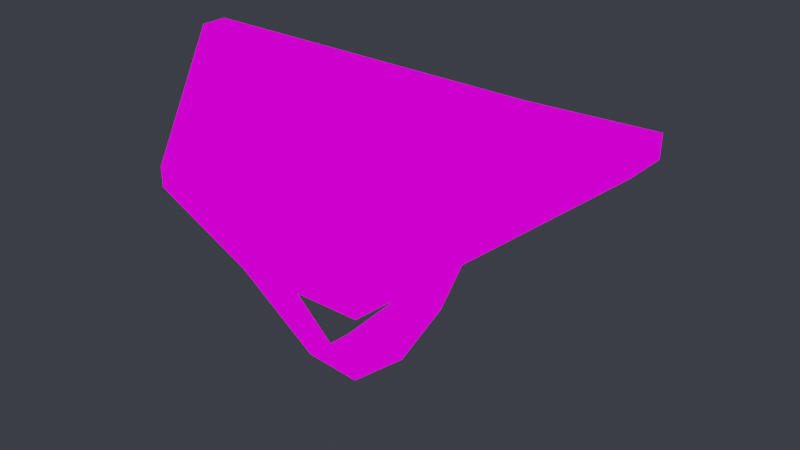 # Source: mask.blend  (saved by Blender 3.4.6; exported with 4.5.12 LTS)
import bpy
from mathutils import Matrix  # noqa: F401  (used for matrix-valued properties, if any)

bpy.ops.wm.read_factory_settings(use_empty=True)
scene = bpy.context.scene
scene.name = 'Scene'

# ---- images (referenced by path relative to the original .blend; pixels are not part of the script)
import os
ASSET_DIR = os.environ.get("B2B_ASSET_DIR", "")  # directory of the original .blend (textures are referenced by path, not embedded)
HERE = os.path.dirname(os.path.abspath(__file__))  # packed textures are extracted next to this script under _unpacked/

def load_image(name, relpath, width, height, colorspace="sRGB"):
    """Load a texture the original file referenced (path relative to the .blend, or extracted next to this script)."""
    p = next((c for c in (os.path.join(HERE, relpath), os.path.join(ASSET_DIR, relpath)) if relpath and os.path.exists(c)), "")
    if p:
        img = bpy.data.images.load(p, check_existing=True)
        img.name = name
    else:  # same state as the original file: an image datablock whose file is absent (Cycles renders it pink)
        img = bpy.data.images.new(name, width, height)
        img.source = "FILE"
        img.filepath = "//" + (relpath or name)
    img.colorspace_settings.name = colorspace
    return img
img_mask_png = load_image('mask.png', 'mask.png', 1024, 1024, 'sRGB')

# ---- materials (node trees are filled in below, after node groups)
mat_ara_helmet = bpy.data.materials.new('ara_helmet')
mat_ara_helmet.use_transparent_shadow = False

# ---- material node trees
mat_ara_helmet.use_nodes = True; mat_ara_helmet.node_tree.nodes.clear()
_N = mat_ara_helmet.node_tree.nodes; _L = mat_ara_helmet.node_tree.links
n0 = _N.new('ShaderNodeOutputMaterial'); n0.name = 'Material Output'; n0.location = (300, 300)
n1 = _N.new('ShaderNodeBackground'); n1.name = 'Background'; n1.location = (10, 300)
n2 = _N.new('ShaderNodeTexImage'); n2.name = 'Image Texture'; n2.location = (-280, 280)
n2.image = img_mask_png
n2.interpolation = 'Closest'
_L.new(n1.outputs[0], n0.inputs[0])
_L.new(n2.outputs[0], n1.inputs[0])
n0.is_active_output = True

# ---- world
world_world = bpy.data.worlds.new('World'); scene.world = world_world
world_world.use_nodes = True; world_world.node_tree.nodes.clear()
_N = world_world.node_tree.nodes; _L = world_world.node_tree.links
n0 = _N.new('ShaderNodeOutputWorld'); n0.name = 'World Output'; n0.location = (300, 300)
n1 = _N.new('ShaderNodeBackground'); n1.name = 'Background'; n1.location = (10, 300)
n1.inputs[0].default_value = (0.03689, 0.04092, 0.04971, 1.0)
_L.new(n1.outputs[0], n0.inputs[0])
n0.is_active_output = True
world_world.color = (0.05088, 0.05088, 0.05088)
world_world.use_sun_shadow = False
world_world.sun_shadow_jitter_overblur = 0.0

# ---- meshes
me_cube_002 = bpy.data.meshes.new('Cube.002')
me_cube_002.from_pydata([(-0.998, 0.339, 0.2511), (1.003, 0.09204, 0.7891), (-0.9974, -0.006282, 0.7913), (0.04307, 0.6009, 0.25), (1.003, -0.006282, 0.7891), (0.002597, -0.006282, 0.7902), (-0.9974, 0.05036, 0.7913), (0.3147, 0.6009, 0.2497), (-0.9982, 0.339, 0.1583), (-0.2286, 0.6009, 0.2503), (1.002, 0.09204, 0.6963), (1.003, 0.05036, 0.7891), (0.002597, 0.05036, 0.7902), (0.5026, -0.006282, 0.7897), (-0.4974, -0.006282, 0.7907), (1.002, -0.006282, 0.6963), (0.04286, 0.6009, 0.1572), (-0.9976, -0.006282, 0.591), (-0.2288, 0.6009, 0.1575), (1.002, 0.05036, 0.6963), (-0.4974, 0.05036, 0.7907), (0.5026, 0.05036, 0.7897), (0.3145, 0.6009, 0.1569), (-0.9976, 0.05036, 0.591), (-0.998, -0.3515, 0.2511), (1.003, -0.1046, 0.7891), (-0.9974, -0.006281, 0.7913), (0.04307, -0.6134, 0.25), (1.003, -0.006281, 0.7891), (0.002597, -0.006281, 0.7902), (-0.9974, -0.06292, 0.7913), (0.3147, -0.6134, 0.2497), (-0.9982, -0.3515, 0.1583), (-0.2286, -0.6134, 0.2503), (1.002, -0.1046, 0.6963), (1.003, -0.06292, 0.7891), (0.002597, -0.06292, 0.7902), (0.5026, -0.006281, 0.7897), (-0.4974, -0.006281, 0.7907), (1.002, -0.006281, 0.6963), (0.04286, -0.6134, 0.1572), (-0.9976, -0.006281, 0.591), (-0.2288, -0.6134, 0.1575), (1.002, -0.06292, 0.6963), (-0.4974, -0.06292, 0.7907), (0.5026, -0.06292, 0.7897), (0.3145, -0.6134, 0.1569), (-0.9976, -0.06292, 0.591), (-0.9861, 0.3349, 0.2518), (0.991, 0.09088, 0.7835), (-0.9856, -0.006282, 0.7856), (0.04271, 0.5938, 0.2507), (0.991, -0.006282, 0.7835), (0.002713, -0.006282, 0.7845), (-0.9856, 0.04969, 0.7856), (0.3112, 0.5938, 0.2504), (-0.9863, 0.3349, 0.16), (-0.2257, 0.5938, 0.251), (0.9908, 0.09088, 0.6918), (0.991, 0.04969, 0.7835), (0.002713, 0.04969, 0.7845), (0.4968, -0.006282, 0.784), (-0.4914, -0.006282, 0.7851), (0.9908, -0.006282, 0.6918), (0.0425, 0.5938, 0.1589), (-0.9858, -0.006282, 0.5877), (-0.2259, 0.5938, 0.1592), (0.9908, 0.04969, 0.6918), (-0.4914, 0.04969, 0.7851), (0.4968, 0.04969, 0.784), (0.311, 0.5938, 0.1587), (-0.9858, 0.04969, 0.5877), (-0.9861, -0.3475, 0.2518), (0.991, -0.1034, 0.7835), (-0.9856, -0.006281, 0.7856), (0.04271, -0.6063, 0.2507), (0.991, -0.006281, 0.7835), (0.002713, -0.006281, 0.7845), (-0.9856, -0.06225, 0.7856), (0.3112, -0.6063, 0.2504), (-0.9863, -0.3475, 0.16), (-0.2257, -0.6063, 0.251), (0.9908, -0.1034, 0.6918), (0.991, -0.06225, 0.7835), (0.002713, -0.06225, 0.7845), (0.4968, -0.006281, 0.784), (-0.4914, -0.006281, 0.7851), (0.9908, -0.006281, 0.6918), (0.0425, -0.6063, 0.1589), (-0.9858, -0.006281, 0.5877), (-0.2259, -0.6063, 0.1592), (0.9908, -0.06225, 0.6918), (-0.4914, -0.06225, 0.7851), (0.4968, -0.06225, 0.784), (0.311, -0.6063, 0.1587), (-0.9858, -0.06225, 0.5877), (-0.002901, -0.2782, -0.4109), (-0.2431, -0.2782, -0.3904), (-0.002901, -0.2782, -0.4109), (-0.2431, -0.2782, -0.3904), (0.01232, -0.007178, -0.4468), (-0.2847, -0.007178, -0.4438), (-0.0363, 0.3157, -0.376), (-0.2431, 0.217, -0.3832), (0.0646, 0.5987, 0.1745), (-0.2291, 0.5987, 0.1708)], [], [(23, 6, 0, 8), (22, 7, 1, 10), (21, 12, 5, 13), (20, 6, 2, 14), (19, 11, 4, 15), (18, 9, 3, 16), (8, 0, 9, 18), (10, 1, 11, 19), (12, 20, 14, 5), (3, 9, 20, 12), (9, 0, 6, 20), (11, 21, 13, 4), (1, 7, 21, 11), (7, 3, 12, 21), (16, 3, 7, 22), (17, 2, 6, 23), (47, 30, 24, 32), (46, 31, 25, 34), (45, 36, 29, 37), (44, 30, 26, 38), (43, 35, 28, 39), (42, 33, 27, 40), (32, 24, 33, 42), (34, 25, 35, 43), (36, 44, 38, 29), (27, 33, 44, 36), (33, 24, 30, 44), (35, 45, 37, 28), (25, 31, 45, 35), (31, 27, 36, 45), (40, 27, 31, 46), (41, 26, 30, 47), (71, 54, 48, 56), (70, 55, 49, 58), (69, 60, 53, 61), (68, 54, 50, 62), (67, 59, 52, 63), (66, 57, 51, 64), (56, 48, 57, 66), (58, 49, 59, 67), (60, 68, 62, 53), (51, 57, 68, 60), (57, 48, 54, 68), (59, 69, 61, 52), (49, 55, 69, 59), (55, 51, 60, 69), (64, 51, 55, 70), (65, 50, 54, 71), (95, 78, 72, 80), (94, 79, 73, 82), (93, 84, 77, 85), (92, 78, 74, 86), (91, 83, 76, 87), (90, 81, 75, 88), (80, 72, 81, 90), (82, 73, 83, 91), (84, 92, 86, 77), (75, 81, 92, 84), (81, 72, 78, 92), (83, 93, 85, 76), (73, 79, 93, 83), (79, 75, 84, 93), (88, 75, 79, 94), (89, 74, 78, 95), (42, 40, 96, 97), (97, 96, 98, 99), (99, 98, 100, 101), (101, 100, 102, 103), (103, 102, 104, 105)])
_uv = me_cube_002.uv_layers.new(name='UVMap')
_uv.uv.foreach_set('vector', [0.5232, 0.8428, 0.5126, 0.7788, 0.7042, 0.9049, 0.7674, 0.9865, 0.9785, 0.2531, 0.872, 0.2833, 0.5307, 0.09756, 0.5506, 0.0202, 0.5199, 0.2608, 0.5206, 0.4455, 0.4994, 0.4454, 0.5002, 0.2609, 0.5185, 0.6325, 0.5126, 0.7788, 0.4984, 0.7796, 0.4975, 0.6321, 0.5275, 0.01571, 0.5173, 0.09669, 0.4992, 0.09637, 0.4991, 0.01347, 0.9847, 0.5852, 0.8771, 0.5566, 0.8863, 0.4197, 1.001, 0.4179, 0.7674, 0.9865, 0.7042, 0.9049, 0.8771, 0.5566, 0.9847, 0.5852, 0.5506, 0.0202, 0.5307, 0.09756, 0.5173, 0.09669, 0.5275, 0.01571, 0.5206, 0.4455, 0.5185, 0.6325, 0.4975, 0.6321, 0.4994, 0.4454, 0.8863, 0.4197, 0.8771, 0.5566, 0.5185, 0.6325, 0.5206, 0.4455, 0.8771, 0.5566, 0.7042, 0.9049, 0.5126, 0.7788, 0.5185, 0.6325, 0.5173, 0.09669, 0.5199, 0.2608, 0.5002, 0.2609, 0.4992, 0.09637, 0.5307, 0.09756, 0.872, 0.2833, 0.5199, 0.2608, 0.5173, 0.09669, 0.872, 0.2833, 0.8863, 0.4197, 0.5206, 0.4455, 0.5199, 0.2608, 1.001, 0.4179, 0.8863, 0.4197, 0.872, 0.2833, 0.9785, 0.2531, 0.4992, 0.8446, 0.4984, 0.7796, 0.5126, 0.7788, 0.5232, 0.8428, 0.5232, 0.8428, 0.5126, 0.7788, 0.7042, 0.9049, 0.7674, 0.9865, 0.9785, 0.2531, 0.872, 0.2833, 0.5307, 0.09756, 0.5506, 0.0202, 0.5199, 0.2608, 0.5206, 0.4455, 0.4994, 0.4454, 0.5002, 0.2609, 0.5185, 0.6325, 0.5126, 0.7788, 0.4984, 0.7796, 0.4975, 0.6321, 0.5275, 0.01571, 0.5173, 0.09669, 0.4992, 0.09637, 0.4991, 0.01347, 0.9847, 0.5852, 0.8771, 0.5566, 0.8863, 0.4197, 1.001, 0.4179, 0.7674, 0.9865, 0.7042, 0.9049, 0.8771, 0.5566, 0.9847, 0.5852, 0.5506, 0.0202, 0.5307, 0.09756, 0.5173, 0.09669, 0.5275, 0.01571, 0.5206, 0.4455, 0.5185, 0.6325, 0.4975, 0.6321, 0.4994, 0.4454, 0.8863, 0.4197, 0.8771, 0.5566, 0.5185, 0.6325, 0.5206, 0.4455, 0.8771, 0.5566, 0.7042, 0.9049, 0.5126, 0.7788, 0.5185, 0.6325, 0.5173, 0.09669, 0.5199, 0.2608, 0.5002, 0.2609, 0.4992, 0.09637, 0.5307, 0.09756, 0.872, 0.2833, 0.5199, 0.2608, 0.5173, 0.09669, 0.872, 0.2833, 0.8863, 0.4197, 0.5206, 0.4455, 0.5199, 0.2608, 1.001, 0.4179, 0.8863, 0.4197, 0.872, 0.2833, 0.9785, 0.2531, 0.4992, 0.8446, 0.4984, 0.7796, 0.5126, 0.7788, 0.5232, 0.8428, 0.01771, 0.9835, 0.01701, 0.9793, 0.02963, 0.9876, 0.03379, 0.993, 0.04769, 0.9447, 0.04068, 0.9467, 0.01821, 0.9344, 0.01951, 0.9293, 0.01749, 0.9452, 0.01754, 0.9574, 0.01614, 0.9573, 0.01619, 0.9452, 0.0174, 0.9697, 0.01701, 0.9793, 0.01608, 0.9793, 0.01602, 0.9696, 0.01799, 0.9291, 0.01732, 0.9344, 0.01613, 0.9344, 0.01612, 0.9289, 0.0481, 0.9665, 0.04101, 0.9647, 0.04161, 0.9557, 0.04919, 0.9555, 0.03379, 0.993, 0.02963, 0.9876, 0.04101, 0.9647, 0.0481, 0.9665, 0.01951, 0.9293, 0.01821, 0.9344, 0.01732, 0.9344, 0.01799, 0.9291, 0.01754, 0.9574, 0.0174, 0.9697, 0.01602, 0.9696, 0.01614, 0.9573, 0.04161, 0.9557, 0.04101, 0.9647, 0.0174, 0.9697, 0.01754, 0.9574, 0.04101, 0.9647, 0.02963, 0.9876, 0.01701, 0.9793, 0.0174, 0.9697, 0.01732, 0.9344, 0.01749, 0.9452, 0.01619, 0.9452, 0.01613, 0.9344, 0.01821, 0.9344, 0.04068, 0.9467, 0.01749, 0.9452, 0.01732, 0.9344, 0.04068, 0.9467, 0.04161, 0.9557, 0.01754, 0.9574, 0.01749, 0.9452, 0.04919, 0.9555, 0.04161, 0.9557, 0.04068, 0.9467, 0.04769, 0.9447, 0.01613, 0.9836, 0.01608, 0.9793, 0.01701, 0.9793, 0.01771, 0.9835, 0.01771, 0.9835, 0.01701, 0.9793, 0.02963, 0.9876, 0.03379, 0.993, 0.04769, 0.9447, 0.04068, 0.9467, 0.01821, 0.9344, 0.01951, 0.9293, 0.01749, 0.9452, 0.01754, 0.9574, 0.01614, 0.9573, 0.01619, 0.9452, 0.0174, 0.9697, 0.01701, 0.9793, 0.01608, 0.9793, 0.01602, 0.9696, 0.01799, 0.9291, 0.01732, 0.9344, 0.01613, 0.9344, 0.01612, 0.9289, 0.0481, 0.9665, 0.04101, 0.9647, 0.04161, 0.9557, 0.04919, 0.9555, 0.03379, 0.993, 0.02963, 0.9876, 0.04101, 0.9647, 0.0481, 0.9665, 0.01951, 0.9293, 0.01821, 0.9344, 0.01732, 0.9344, 0.01799, 0.9291, 0.01754, 0.9574, 0.0174, 0.9697, 0.01602, 0.9696, 0.01614, 0.9573, 0.04161, 0.9557, 0.04101, 0.9647, 0.0174, 0.9697, 0.01754, 0.9574, 0.04101, 0.9647, 0.02963, 0.9876, 0.01701, 0.9793, 0.0174, 0.9697, 0.01732, 0.9344, 0.01749, 0.9452, 0.01619, 0.9452, 0.01613, 0.9344, 0.01821, 0.9344, 0.04068, 0.9467, 0.01749, 0.9452, 0.01732, 0.9344, 0.04068, 0.9467, 0.04161, 0.9557, 0.01754, 0.9574, 0.01749, 0.9452, 0.04919, 0.9555, 0.04161, 0.9557, 0.04068, 0.9467, 0.04769, 0.9447, 0.01613, 0.9836, 0.01608, 0.9793, 0.01701, 0.9793, 0.01771, 0.9835, 0.9847, 0.5852, 1.001, 0.4179, 1.001, 0.4179, 0.9847, 0.5852, 0.9847, 0.5852, 1.001, 0.4179, 1.001, 0.4179, 0.9847, 0.5852, 0.9847, 0.5852, 1.001, 0.4179, 1.001, 0.4179, 0.9847, 0.5852, 0.9847, 0.5852, 1.001, 0.4179, 1.001, 0.4179, 0.9847, 0.5852, 0.9847, 0.5852, 1.001, 0.4179, 1.001, 0.4179, 0.9847, 0.5852])
me_cube_002.materials.append(mat_ara_helmet)
me_cube_002.update()

# ---- objects
ob_helmet = bpy.data.objects.new('helmet', me_cube_002)

# ---- transforms, parenting, visibility, modifiers, constraints
ob_helmet.location = (0.0, 0.0, 0.0)
_vg = ob_helmet.vertex_groups.new(name='head')

# ---- collection membership
scene.collection.objects.link(ob_helmet)

# ---- scene / render settings (as saved in the file)
scene.frame_start = 1; scene.frame_end = 250; scene.frame_set(0)
scene.render.engine = 'BLENDER_EEVEE_NEXT'
scene.render.fps = 25
scene.cycles.sampling_pattern = 'TABULATED_SOBOL'
scene.cycles.use_light_tree = False
scene.view_settings.view_transform = 'Filmic'
bpy.context.view_layer.update()

# ---- added for rendering (the .blend has no active camera and no usable light): camera, sun
cam_auto = bpy.data.cameras.new('AutoCamera')
cam_auto.lens = 50.0
cam_auto.sensor_width = 36.0
cam_auto.clip_end = 1000.0
ob_auto_camera = bpy.data.objects.new('AutoCamera', cam_auto)
scene.collection.objects.link(ob_auto_camera)
ob_auto_camera.location = (2.45195, -2.94597, 2.13204)
ob_auto_camera.rotation_euler = (1.09748, -7.21219e-08, 0.694738)
scene.camera = ob_auto_camera
light_auto_sun = bpy.data.lights.new('AutoSun', 'SUN')
light_auto_sun.energy = 3.0
light_auto_sun.angle = 0.0523599
ob_auto_sun = bpy.data.objects.new('AutoSun', light_auto_sun)
scene.collection.objects.link(ob_auto_sun)
ob_auto_sun.rotation_euler = (0.872665, 0.174533, 0.523599)
bpy.context.view_layer.update()
